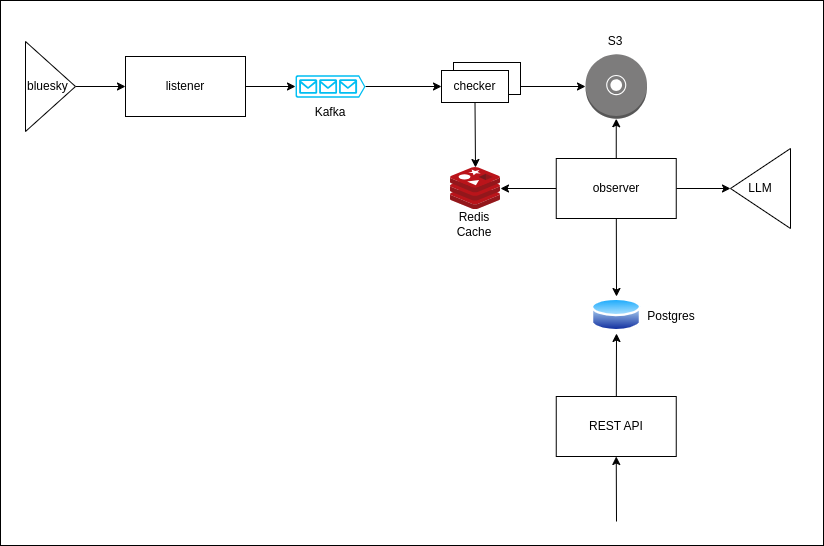

The diagram above was exported from draw.io. Its source (the exported page's mxGraphModel, read from the mxfile embedded in the PNG):
<mxGraphModel dx="1044" dy="566" grid="1" gridSize="10" guides="1" tooltips="1" connect="1" arrows="1" fold="1" page="1" pageScale="1" pageWidth="827" pageHeight="1169" math="0" shadow="0">
  <root>
    <mxCell id="0" />
    <mxCell id="1" parent="0" />
    <mxCell id="30" value="" style="rounded=0;whiteSpace=wrap;html=1;" parent="1" vertex="1">
      <mxGeometry x="2" y="159" width="823" height="545" as="geometry" />
    </mxCell>
    <mxCell id="4" style="edgeStyle=none;html=1;" parent="1" source="2" target="3" edge="1">
      <mxGeometry relative="1" as="geometry" />
    </mxCell>
    <mxCell id="2" value="bluesky" style="triangle;whiteSpace=wrap;html=1;align=left;" parent="1" vertex="1">
      <mxGeometry x="27" y="200" width="50" height="90" as="geometry" />
    </mxCell>
    <mxCell id="7" style="edgeStyle=none;html=1;" parent="1" source="3" target="6" edge="1">
      <mxGeometry relative="1" as="geometry" />
    </mxCell>
    <mxCell id="3" value="listener" style="rounded=0;whiteSpace=wrap;html=1;" parent="1" vertex="1">
      <mxGeometry x="127" y="215" width="120" height="60" as="geometry" />
    </mxCell>
    <mxCell id="9" style="edgeStyle=none;html=1;entryX=0;entryY=0.5;entryDx=0;entryDy=0;" parent="1" source="6" target="36" edge="1">
      <mxGeometry relative="1" as="geometry">
        <mxPoint x="417" y="232.5" as="targetPoint" />
      </mxGeometry>
    </mxCell>
    <mxCell id="6" value="" style="verticalLabelPosition=bottom;html=1;verticalAlign=top;align=center;strokeColor=none;fillColor=#00BEF2;shape=mxgraph.azure.queue_generic;pointerEvents=1;" parent="1" vertex="1">
      <mxGeometry x="297" y="233.75" width="70" height="22.5" as="geometry" />
    </mxCell>
    <mxCell id="11" style="edgeStyle=none;html=1;entryX=0;entryY=0.5;entryDx=0;entryDy=0;entryPerimeter=0;exitX=1;exitY=0.5;exitDx=0;exitDy=0;" parent="1" source="36" target="14" edge="1">
      <mxGeometry relative="1" as="geometry">
        <mxPoint x="577" y="245" as="targetPoint" />
        <mxPoint x="500" y="236.53696498054478" as="sourcePoint" />
      </mxGeometry>
    </mxCell>
    <mxCell id="16" style="edgeStyle=none;html=1;entryX=0.5;entryY=0;entryDx=0;entryDy=0;entryPerimeter=0;exitX=0.5;exitY=1;exitDx=0;exitDy=0;" parent="1" source="36" target="15" edge="1">
      <mxGeometry relative="1" as="geometry">
        <mxPoint x="470" y="280" as="sourcePoint" />
      </mxGeometry>
    </mxCell>
    <mxCell id="14" value="" style="outlineConnect=0;dashed=0;verticalLabelPosition=bottom;verticalAlign=top;align=center;html=1;shape=mxgraph.aws3.disk;fillColor=#7D7C7C;gradientColor=none;" parent="1" vertex="1">
      <mxGeometry x="587" y="212.75" width="61.5" height="64.5" as="geometry" />
    </mxCell>
    <mxCell id="15" value="" style="sketch=0;aspect=fixed;html=1;points=[];align=center;image;fontSize=12;image=img/lib/mscae/Cache_Redis_Product.svg;" parent="1" vertex="1">
      <mxGeometry x="452" y="326" width="50" height="42" as="geometry" />
    </mxCell>
    <mxCell id="20" style="edgeStyle=none;html=1;entryX=0.5;entryY=1;entryDx=0;entryDy=0;" parent="1" source="17" target="35" edge="1">
      <mxGeometry relative="1" as="geometry">
        <mxPoint x="617.75" y="500" as="targetPoint" />
      </mxGeometry>
    </mxCell>
    <mxCell id="17" value="REST API" style="rounded=0;whiteSpace=wrap;html=1;" parent="1" vertex="1">
      <mxGeometry x="557.75" y="555" width="120" height="60" as="geometry" />
    </mxCell>
    <mxCell id="22" style="edgeStyle=none;html=1;" parent="1" source="21" target="15" edge="1">
      <mxGeometry relative="1" as="geometry" />
    </mxCell>
    <mxCell id="23" style="edgeStyle=none;html=1;entryX=0.5;entryY=1;entryDx=0;entryDy=0;entryPerimeter=0;" parent="1" source="21" target="14" edge="1">
      <mxGeometry relative="1" as="geometry" />
    </mxCell>
    <mxCell id="25" style="edgeStyle=none;html=1;entryX=0;entryY=0.5;entryDx=0;entryDy=0;" parent="1" source="21" target="24" edge="1">
      <mxGeometry relative="1" as="geometry" />
    </mxCell>
    <mxCell id="26" style="edgeStyle=none;html=1;entryX=0.5;entryY=0;entryDx=0;entryDy=0;" parent="1" source="21" target="35" edge="1">
      <mxGeometry relative="1" as="geometry">
        <mxPoint x="617.75" y="450" as="targetPoint" />
      </mxGeometry>
    </mxCell>
    <mxCell id="21" value="observer" style="rounded=0;whiteSpace=wrap;html=1;" parent="1" vertex="1">
      <mxGeometry x="557.75" y="317" width="120" height="60" as="geometry" />
    </mxCell>
    <mxCell id="24" value="LLM" style="triangle;whiteSpace=wrap;html=1;flipH=1;" parent="1" vertex="1">
      <mxGeometry x="732" y="307" width="60" height="80" as="geometry" />
    </mxCell>
    <mxCell id="28" value="" style="endArrow=classic;html=1;entryX=0.5;entryY=1;entryDx=0;entryDy=0;" parent="1" target="17" edge="1">
      <mxGeometry width="50" height="50" relative="1" as="geometry">
        <mxPoint x="618" y="680" as="sourcePoint" />
        <mxPoint x="410" y="430" as="targetPoint" />
      </mxGeometry>
    </mxCell>
    <mxCell id="31" value="Kafka" style="text;html=1;strokeColor=none;fillColor=none;align=center;verticalAlign=middle;whiteSpace=wrap;rounded=0;" parent="1" vertex="1">
      <mxGeometry x="302" y="256.25" width="60" height="30" as="geometry" />
    </mxCell>
    <mxCell id="32" value="S3" style="text;html=1;strokeColor=none;fillColor=none;align=center;verticalAlign=middle;whiteSpace=wrap;rounded=0;" parent="1" vertex="1">
      <mxGeometry x="587" y="185" width="60" height="30" as="geometry" />
    </mxCell>
    <mxCell id="33" value="Redis Cache" style="text;html=1;strokeColor=none;fillColor=none;align=center;verticalAlign=middle;whiteSpace=wrap;rounded=0;" parent="1" vertex="1">
      <mxGeometry x="446" y="368" width="60" height="30" as="geometry" />
    </mxCell>
    <mxCell id="34" value="Postgres" style="text;html=1;strokeColor=none;fillColor=none;align=center;verticalAlign=middle;whiteSpace=wrap;rounded=0;" parent="1" vertex="1">
      <mxGeometry x="642.75" y="460" width="60" height="30" as="geometry" />
    </mxCell>
    <mxCell id="35" value="" style="aspect=fixed;perimeter=ellipsePerimeter;html=1;align=center;shadow=0;dashed=0;spacingTop=3;image;image=img/lib/active_directory/database.svg;" parent="1" vertex="1">
      <mxGeometry x="593" y="455" width="50" height="37" as="geometry" />
    </mxCell>
    <mxCell id="37" value="" style="rounded=0;whiteSpace=wrap;html=1;" vertex="1" parent="1">
      <mxGeometry x="455" y="221" width="67" height="32" as="geometry" />
    </mxCell>
    <mxCell id="36" value="checker" style="rounded=0;whiteSpace=wrap;html=1;" vertex="1" parent="1">
      <mxGeometry x="443" y="229" width="67" height="32" as="geometry" />
    </mxCell>
  </root>
</mxGraphModel>